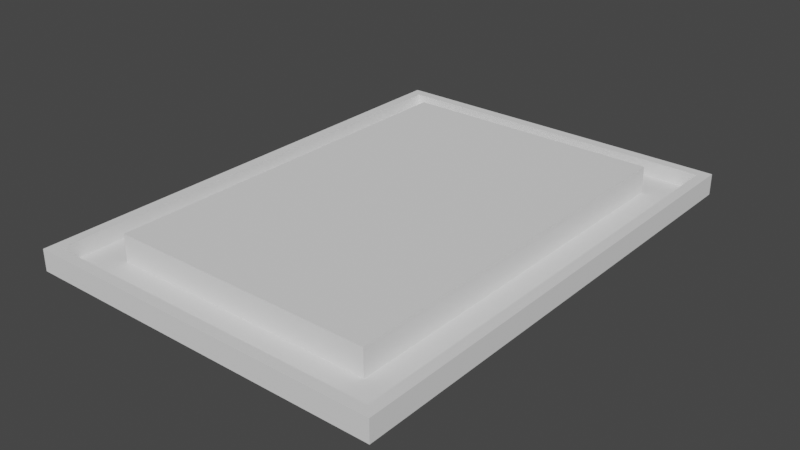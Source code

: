 # Source: rogue-monster-shims.blend  (saved by Blender 4.3.34; exported with 4.5.12 LTS)
import bpy
from mathutils import Matrix  # noqa: F401  (used for matrix-valued properties, if any)

bpy.ops.wm.read_factory_settings(use_empty=True)
scene = bpy.context.scene
scene.name = 'Scene'

# ---- world
world_world = bpy.data.worlds.new('World'); scene.world = world_world
world_world.use_nodes = True; world_world.node_tree.nodes.clear()
_N = world_world.node_tree.nodes; _L = world_world.node_tree.links
n0 = _N.new('ShaderNodeOutputWorld'); n0.name = 'World Output'; n0.location = (300, 300)
n1 = _N.new('ShaderNodeBackground'); n1.name = 'Background'; n1.location = (10, 300)
n1.inputs[0].default_value = (0.05088, 0.05088, 0.05088, 1.0)
_L.new(n1.outputs[0], n0.inputs[0])
n0.is_active_output = True
world_world.color = (0.05088, 0.05088, 0.05088)
world_world.use_sun_shadow = False
world_world.sun_shadow_jitter_overblur = 0.0

# ---- meshes
me_cube_002 = bpy.data.meshes.new('Cube.002')
me_cube_002.from_pydata([(-6.38, -8.905, 0.0), (-6.38, -8.905, 0.6), (-6.38, 8.905, 0.0), (-6.38, 8.905, 0.6), (6.38, -8.905, 0.0), (6.38, -8.905, 0.6), (6.38, 8.905, 0.0), (6.38, 8.905, 0.6)], [], [(0, 1, 3, 2), (2, 3, 7, 6), (6, 7, 5, 4), (4, 5, 1, 0)])
_uv = me_cube_002.uv_layers.new(name='UVMap')
_uv.uv.foreach_set('vector', [0.375, 0.0, 0.625, 0.0, 0.625, 0.25, 0.375, 0.25, 0.375, 0.25, 0.625, 0.25, 0.625, 0.5, 0.375, 0.5, 0.375, 0.5, 0.625, 0.5, 0.625, 0.75, 0.375, 0.75, 0.375, 0.75, 0.625, 0.75, 0.625, 1.0, 0.375, 1.0])
me_cube_002.update()
me_cube_004 = bpy.data.meshes.new('Cube.004')
me_cube_004.from_pydata([(-5.0, -8.25, -1.0), (-5.0, -8.25, 1.0), (-5.0, 8.25, -1.0), (-5.0, 8.25, 1.0), (5.0, -8.25, -1.0), (5.0, -8.25, 1.0), (5.0, 8.25, -1.0), (5.0, 8.25, 1.0)], [], [(0, 1, 3, 2), (2, 3, 7, 6), (6, 7, 5, 4), (4, 5, 1, 0), (2, 6, 4, 0), (7, 3, 1, 5)])
_uv = me_cube_004.uv_layers.new(name='UVMap')
_uv.uv.foreach_set('vector', [0.375, 0.0, 0.625, 0.0, 0.625, 0.25, 0.375, 0.25, 0.375, 0.25, 0.625, 0.25, 0.625, 0.5, 0.375, 0.5, 0.375, 0.5, 0.625, 0.5, 0.625, 0.75, 0.375, 0.75, 0.375, 0.75, 0.625, 0.75, 0.625, 1.0, 0.375, 1.0, 0.125, 0.5, 0.375, 0.5, 0.375, 0.75, 0.125, 0.75, 0.625, 0.5, 0.875, 0.5, 0.875, 0.75, 0.625, 0.75])
me_cube_004.update()
me_cube_010 = bpy.data.meshes.new('Cube.010')
me_cube_010.from_pydata([(-6.38, -8.905, -0.8233), (-6.38, -8.905, -0.3861), (-6.38, 8.905, -0.8233), (-6.38, 8.905, -0.3861), (6.38, -8.905, -0.8233), (6.38, -8.905, -0.3861), (6.38, 8.905, -0.8233), (6.38, 8.905, -0.3861)], [], [(0, 1, 3, 2), (2, 3, 7, 6), (6, 7, 5, 4), (4, 5, 1, 0), (2, 6, 4, 0), (1, 5, 7, 3)])
_uv = me_cube_010.uv_layers.new(name='UVMap')
_uv.uv.foreach_set('vector', [0.375, 0.0, 0.625, 0.0, 0.625, 0.25, 0.375, 0.25, 0.375, 0.25, 0.625, 0.25, 0.625, 0.5, 0.375, 0.5, 0.375, 0.5, 0.625, 0.5, 0.625, 0.75, 0.375, 0.75, 0.375, 0.75, 0.625, 0.75, 0.625, 1.0, 0.375, 1.0, 0.125, 0.5, 0.375, 0.5, 0.375, 0.75, 0.125, 0.75, 0.625, 1.0, 0.625, 0.75, 0.625, 0.5, 0.625, 0.25])
me_cube_010.update()

# ---- objects
ob_top = bpy.data.objects.new('Top', me_cube_002)
ob_carver = bpy.data.objects.new('Carver', me_cube_004)
ob_bottom = bpy.data.objects.new('Bottom', me_cube_010)

# ---- transforms, parenting, visibility, modifiers, constraints
ob_top.location = (0.0, 0.0, 0.0)
_m = ob_top.modifiers.new('Bevel', 'BEVEL')
_m.width = 0.5
_m.width_pct = 0.5
_m.segments = 24
_m.limit_method = 'WEIGHT'
_m = ob_top.modifiers.new('Solidify', 'SOLIDIFY')
_m.thickness = -0.39
_m.use_even_offset = True
_m = ob_top.modifiers.new('Boolean', 'BOOLEAN')
_m.object = ob_carver
_m.use_self = True
ob_carver.location = (0.0, 0.0, 0.0)
ob_carver.scale = (1.0, 0.9091, 1.0)
ob_bottom.location = (0.0, 0.0, 0.0)
ob_bottom.scale = (1.0, 1.0, 0.1654)
_m = ob_bottom.modifiers.new('Bevel', 'BEVEL')
_m.width = 0.5
_m.width_pct = 0.5
_m.segments = 24
_m.limit_method = 'WEIGHT'
_m = ob_bottom.modifiers.new('Solidify', 'SOLIDIFY')
_m.thickness = -0.39
_m.use_even_offset = True

# ---- collection membership
scene.collection.objects.link(ob_top)
scene.collection.objects.link(ob_carver)
scene.collection.objects.link(ob_bottom)

# ---- scene / render settings (as saved in the file)
scene.frame_start = 1; scene.frame_end = 250; scene.frame_set(110)
scene.render.engine = 'BLENDER_EEVEE_NEXT'
scene.cycles.sampling_pattern = 'TABULATED_SOBOL'
scene.view_settings.view_transform = 'Filmic'
scene.unit_settings.scale_length = 0.01
bpy.context.view_layer.update()

# ---- added for rendering (the .blend has no active camera and no usable light): camera, sun
cam_auto = bpy.data.cameras.new('AutoCamera')
cam_auto.lens = 50.0
cam_auto.sensor_width = 36.0
cam_auto.clip_end = 1000.0
ob_auto_camera = bpy.data.objects.new('AutoCamera', cam_auto)
scene.collection.objects.link(ob_auto_camera)
ob_auto_camera.location = (21.359, -25.6308, 17.0872)
ob_auto_camera.rotation_euler = (1.09748, -7.21219e-08, 0.694738)
scene.camera = ob_auto_camera
light_auto_sun = bpy.data.lights.new('AutoSun', 'SUN')
light_auto_sun.energy = 3.0
light_auto_sun.angle = 0.0523599
ob_auto_sun = bpy.data.objects.new('AutoSun', light_auto_sun)
scene.collection.objects.link(ob_auto_sun)
ob_auto_sun.rotation_euler = (0.872665, 0.174533, 0.523599)
bpy.context.view_layer.update()
